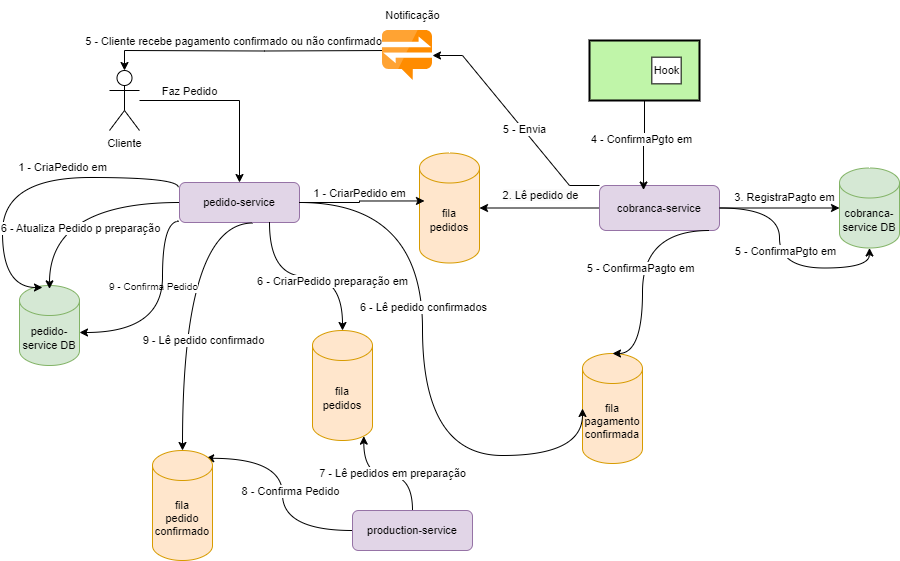

The diagram above was exported from draw.io. Its source (the exported page's mxGraphModel, read from the mxfile embedded in the PNG):
<mxGraphModel dx="2261" dy="772" grid="1" gridSize="10" guides="1" tooltips="1" connect="1" arrows="1" fold="1" page="1" pageScale="1" pageWidth="827" pageHeight="1169" math="0" shadow="0">
  <root>
    <mxCell id="WIyWlLk6GJQsqaUBKTNV-0" />
    <mxCell id="WIyWlLk6GJQsqaUBKTNV-1" parent="WIyWlLk6GJQsqaUBKTNV-0" />
    <mxCell id="WIyWlLk6GJQsqaUBKTNV-3" value="pedido-service" style="rounded=1;whiteSpace=wrap;html=1;fontSize=11;glass=0;strokeWidth=1;shadow=0;fillColor=#e1d5e7;strokeColor=#9673a6;" parent="WIyWlLk6GJQsqaUBKTNV-1" vertex="1">
      <mxGeometry x="107" y="322" width="120" height="40" as="geometry" />
    </mxCell>
    <mxCell id="EjgLUYapvKU_TmldaKBB-3" style="edgeStyle=orthogonalEdgeStyle;rounded=0;orthogonalLoop=1;jettySize=auto;html=1;entryX=0.5;entryY=0;entryDx=0;entryDy=0;fontSize=11;" edge="1" parent="WIyWlLk6GJQsqaUBKTNV-1" source="EjgLUYapvKU_TmldaKBB-0" target="WIyWlLk6GJQsqaUBKTNV-3">
      <mxGeometry relative="1" as="geometry">
        <mxPoint x="167" y="302" as="targetPoint" />
      </mxGeometry>
    </mxCell>
    <mxCell id="EjgLUYapvKU_TmldaKBB-4" value="Faz Pedido" style="edgeLabel;html=1;align=center;verticalAlign=middle;resizable=0;points=[];fontSize=11;" vertex="1" connectable="0" parent="EjgLUYapvKU_TmldaKBB-3">
      <mxGeometry x="-0.2917" y="-2" relative="1" as="geometry">
        <mxPoint x="-15" y="-12" as="offset" />
      </mxGeometry>
    </mxCell>
    <mxCell id="EjgLUYapvKU_TmldaKBB-0" value="Cliente" style="shape=umlActor;verticalLabelPosition=bottom;verticalAlign=top;html=1;outlineConnect=0;fontSize=11;" vertex="1" parent="WIyWlLk6GJQsqaUBKTNV-1">
      <mxGeometry x="37" y="210" width="30" height="60" as="geometry" />
    </mxCell>
    <mxCell id="EjgLUYapvKU_TmldaKBB-5" value="pedido-service DB" style="shape=cylinder3;whiteSpace=wrap;html=1;boundedLbl=1;backgroundOutline=1;size=15;fillColor=#d5e8d4;strokeColor=#82b366;fontSize=11;" vertex="1" parent="WIyWlLk6GJQsqaUBKTNV-1">
      <mxGeometry x="-53" y="425" width="60" height="80" as="geometry" />
    </mxCell>
    <mxCell id="EjgLUYapvKU_TmldaKBB-15" style="edgeStyle=orthogonalEdgeStyle;rounded=0;orthogonalLoop=1;jettySize=auto;html=1;fontSize=11;" edge="1" parent="WIyWlLk6GJQsqaUBKTNV-1" source="EjgLUYapvKU_TmldaKBB-13" target="EjgLUYapvKU_TmldaKBB-8">
      <mxGeometry relative="1" as="geometry" />
    </mxCell>
    <mxCell id="EjgLUYapvKU_TmldaKBB-19" value="&lt;span style=&quot;font-size: 11px; background-color: rgb(251, 251, 251);&quot;&gt;2. Lê pedido de&lt;/span&gt;" style="edgeLabel;html=1;align=center;verticalAlign=middle;resizable=0;points=[];fontSize=11;" vertex="1" connectable="0" parent="EjgLUYapvKU_TmldaKBB-15">
      <mxGeometry x="0.25" y="1" relative="1" as="geometry">
        <mxPoint x="15" y="-14" as="offset" />
      </mxGeometry>
    </mxCell>
    <mxCell id="EjgLUYapvKU_TmldaKBB-8" value="fila&lt;div style=&quot;font-size: 11px;&quot;&gt;pedidos&lt;/div&gt;" style="shape=cylinder3;whiteSpace=wrap;html=1;boundedLbl=1;backgroundOutline=1;size=15;fillColor=#ffe6cc;strokeColor=#d79b00;fontSize=11;" vertex="1" parent="WIyWlLk6GJQsqaUBKTNV-1">
      <mxGeometry x="347" y="292.5" width="60" height="110" as="geometry" />
    </mxCell>
    <mxCell id="EjgLUYapvKU_TmldaKBB-9" style="edgeStyle=orthogonalEdgeStyle;rounded=0;orthogonalLoop=1;jettySize=auto;html=1;entryX=0.083;entryY=0.436;entryDx=0;entryDy=0;entryPerimeter=0;fontSize=11;" edge="1" parent="WIyWlLk6GJQsqaUBKTNV-1" source="WIyWlLk6GJQsqaUBKTNV-3" target="EjgLUYapvKU_TmldaKBB-8">
      <mxGeometry relative="1" as="geometry" />
    </mxCell>
    <mxCell id="EjgLUYapvKU_TmldaKBB-23" style="edgeStyle=orthogonalEdgeStyle;rounded=0;orthogonalLoop=1;jettySize=auto;html=1;fontSize=11;" edge="1" parent="WIyWlLk6GJQsqaUBKTNV-1" source="EjgLUYapvKU_TmldaKBB-13" target="EjgLUYapvKU_TmldaKBB-20">
      <mxGeometry relative="1" as="geometry" />
    </mxCell>
    <mxCell id="EjgLUYapvKU_TmldaKBB-13" value="cobranca-service" style="rounded=1;whiteSpace=wrap;html=1;fontSize=11;glass=0;strokeWidth=1;shadow=0;fillColor=#e1d5e7;strokeColor=#9673a6;" vertex="1" parent="WIyWlLk6GJQsqaUBKTNV-1">
      <mxGeometry x="527" y="325" width="120" height="45" as="geometry" />
    </mxCell>
    <mxCell id="EjgLUYapvKU_TmldaKBB-20" value="cobranca-service DB" style="shape=cylinder3;whiteSpace=wrap;html=1;boundedLbl=1;backgroundOutline=1;size=15;fillColor=#d5e8d4;strokeColor=#82b366;fontSize=11;" vertex="1" parent="WIyWlLk6GJQsqaUBKTNV-1">
      <mxGeometry x="767" y="307.5" width="60" height="80" as="geometry" />
    </mxCell>
    <mxCell id="EjgLUYapvKU_TmldaKBB-22" value="3. RegistraPagto em" style="text;html=1;align=center;verticalAlign=middle;resizable=0;points=[];autosize=1;strokeColor=none;fillColor=none;fontSize=11;" vertex="1" parent="WIyWlLk6GJQsqaUBKTNV-1">
      <mxGeometry x="652" y="322" width="120" height="30" as="geometry" />
    </mxCell>
    <mxCell id="EjgLUYapvKU_TmldaKBB-24" value="fila&lt;div style=&quot;font-size: 11px;&quot;&gt;pagamento&lt;/div&gt;&lt;div style=&quot;font-size: 11px;&quot;&gt;confirmada&lt;/div&gt;" style="shape=cylinder3;whiteSpace=wrap;html=1;boundedLbl=1;backgroundOutline=1;size=15;fillColor=#ffe6cc;strokeColor=#d79b00;fontSize=11;" vertex="1" parent="WIyWlLk6GJQsqaUBKTNV-1">
      <mxGeometry x="510" y="493" width="60" height="110" as="geometry" />
    </mxCell>
    <mxCell id="EjgLUYapvKU_TmldaKBB-25" style="edgeStyle=orthogonalEdgeStyle;rounded=0;orthogonalLoop=1;jettySize=auto;html=1;entryX=0.5;entryY=0;entryDx=0;entryDy=0;entryPerimeter=0;curved=1;fontSize=11;" edge="1" parent="WIyWlLk6GJQsqaUBKTNV-1" target="EjgLUYapvKU_TmldaKBB-24">
      <mxGeometry relative="1" as="geometry">
        <mxPoint x="637" y="370" as="sourcePoint" />
        <Array as="points">
          <mxPoint x="570" y="370" />
          <mxPoint x="570" y="493" />
        </Array>
      </mxGeometry>
    </mxCell>
    <mxCell id="EjgLUYapvKU_TmldaKBB-26" value="5 - ConfirmaPagto em" style="edgeLabel;html=1;align=center;verticalAlign=middle;resizable=0;points=[];fontSize=11;" vertex="1" connectable="0" parent="EjgLUYapvKU_TmldaKBB-25">
      <mxGeometry x="-0.0551" y="-3" relative="1" as="geometry">
        <mxPoint as="offset" />
      </mxGeometry>
    </mxCell>
    <mxCell id="EjgLUYapvKU_TmldaKBB-28" value="" style="strokeWidth=2;dashed=0;align=center;fontSize=11;shape=rect;verticalLabelPosition=bottom;verticalAlign=top;fillColor=#c0f5a9;html=1;" vertex="1" parent="WIyWlLk6GJQsqaUBKTNV-1">
      <mxGeometry x="517" y="180" width="110" height="60" as="geometry" />
    </mxCell>
    <mxCell id="EjgLUYapvKU_TmldaKBB-29" value="Hook" style="html=1;strokeWidth=1;dashed=0;align=center;fontSize=11;shape=rect;" vertex="1" parent="EjgLUYapvKU_TmldaKBB-28">
      <mxGeometry x="62.33333333333333" y="16.666666666666664" width="29.333333333333332" height="26.666666666666664" as="geometry" />
    </mxCell>
    <mxCell id="EjgLUYapvKU_TmldaKBB-30" style="edgeStyle=orthogonalEdgeStyle;rounded=0;orthogonalLoop=1;jettySize=auto;html=1;entryX=0.367;entryY=0.1;entryDx=0;entryDy=0;entryPerimeter=0;fontSize=11;" edge="1" parent="WIyWlLk6GJQsqaUBKTNV-1" source="EjgLUYapvKU_TmldaKBB-28" target="EjgLUYapvKU_TmldaKBB-13">
      <mxGeometry relative="1" as="geometry" />
    </mxCell>
    <mxCell id="EjgLUYapvKU_TmldaKBB-31" value="4 - ConfirmaPgto em" style="edgeLabel;html=1;align=center;verticalAlign=middle;resizable=0;points=[];fontSize=11;" vertex="1" connectable="0" parent="EjgLUYapvKU_TmldaKBB-30">
      <mxGeometry x="-0.1556" y="-4" relative="1" as="geometry">
        <mxPoint as="offset" />
      </mxGeometry>
    </mxCell>
    <mxCell id="EjgLUYapvKU_TmldaKBB-32" style="edgeStyle=orthogonalEdgeStyle;rounded=0;orthogonalLoop=1;jettySize=auto;html=1;entryX=0.5;entryY=1;entryDx=0;entryDy=0;entryPerimeter=0;curved=1;fontSize=11;" edge="1" parent="WIyWlLk6GJQsqaUBKTNV-1" source="EjgLUYapvKU_TmldaKBB-13" target="EjgLUYapvKU_TmldaKBB-20">
      <mxGeometry relative="1" as="geometry">
        <mxPoint x="647" y="400" as="sourcePoint" />
        <mxPoint x="767" y="412.5" as="targetPoint" />
      </mxGeometry>
    </mxCell>
    <mxCell id="EjgLUYapvKU_TmldaKBB-33" value="5 - ConfirmaPgto em" style="edgeLabel;html=1;align=center;verticalAlign=middle;resizable=0;points=[];fontSize=11;" vertex="1" connectable="0" parent="EjgLUYapvKU_TmldaKBB-32">
      <mxGeometry x="0.0147" y="-10" relative="1" as="geometry">
        <mxPoint x="15" y="-14" as="offset" />
      </mxGeometry>
    </mxCell>
    <mxCell id="EjgLUYapvKU_TmldaKBB-53" style="edgeStyle=orthogonalEdgeStyle;rounded=0;orthogonalLoop=1;jettySize=auto;html=1;curved=1;entryX=0.887;entryY=0.071;entryDx=0;entryDy=0;entryPerimeter=0;fontSize=11;" edge="1" parent="WIyWlLk6GJQsqaUBKTNV-1" source="EjgLUYapvKU_TmldaKBB-38" target="EjgLUYapvKU_TmldaKBB-52">
      <mxGeometry relative="1" as="geometry" />
    </mxCell>
    <mxCell id="EjgLUYapvKU_TmldaKBB-55" value="8 - Confirma Pedido" style="edgeLabel;html=1;align=center;verticalAlign=middle;resizable=0;points=[];fontSize=11;" vertex="1" connectable="0" parent="EjgLUYapvKU_TmldaKBB-53">
      <mxGeometry x="0.0154" relative="1" as="geometry">
        <mxPoint x="7" y="1" as="offset" />
      </mxGeometry>
    </mxCell>
    <mxCell id="EjgLUYapvKU_TmldaKBB-38" value="production-service" style="rounded=1;whiteSpace=wrap;html=1;fontSize=11;glass=0;strokeWidth=1;shadow=0;fillColor=#e1d5e7;strokeColor=#9673a6;" vertex="1" parent="WIyWlLk6GJQsqaUBKTNV-1">
      <mxGeometry x="280" y="650" width="120" height="40" as="geometry" />
    </mxCell>
    <mxCell id="EjgLUYapvKU_TmldaKBB-49" style="edgeStyle=orthogonalEdgeStyle;rounded=0;orthogonalLoop=1;jettySize=auto;html=1;entryX=0.5;entryY=0;entryDx=0;entryDy=0;entryPerimeter=0;fontSize=11;" edge="1" parent="WIyWlLk6GJQsqaUBKTNV-1" target="EjgLUYapvKU_TmldaKBB-0">
      <mxGeometry relative="1" as="geometry">
        <mxPoint x="317" y="190" as="sourcePoint" />
      </mxGeometry>
    </mxCell>
    <mxCell id="EjgLUYapvKU_TmldaKBB-51" value="5 - Cliente recebe pagamento confirmado ou não confirmado" style="edgeLabel;html=1;align=center;verticalAlign=middle;resizable=0;points=[];fontSize=11;" vertex="1" connectable="0" parent="EjgLUYapvKU_TmldaKBB-49">
      <mxGeometry x="0.0035" y="-9" relative="1" as="geometry">
        <mxPoint x="-14" y="-1" as="offset" />
      </mxGeometry>
    </mxCell>
    <mxCell id="EjgLUYapvKU_TmldaKBB-56" style="edgeStyle=orthogonalEdgeStyle;rounded=0;orthogonalLoop=1;jettySize=auto;html=1;entryX=0.5;entryY=0;entryDx=0;entryDy=0;curved=1;exitX=0.5;exitY=0;exitDx=0;exitDy=0;exitPerimeter=0;fontSize=11;entryPerimeter=0;" edge="1" parent="WIyWlLk6GJQsqaUBKTNV-1" target="EjgLUYapvKU_TmldaKBB-52">
      <mxGeometry relative="1" as="geometry">
        <mxPoint x="180" y="362.5" as="sourcePoint" />
        <mxPoint x="180" y="668.5" as="targetPoint" />
      </mxGeometry>
    </mxCell>
    <mxCell id="EjgLUYapvKU_TmldaKBB-57" value="9 - Lê pedido confirmado" style="edgeLabel;html=1;align=center;verticalAlign=middle;resizable=0;points=[];fontSize=11;" vertex="1" connectable="0" parent="EjgLUYapvKU_TmldaKBB-56">
      <mxGeometry x="-0.0049" y="3" relative="1" as="geometry">
        <mxPoint x="17" y="39" as="offset" />
      </mxGeometry>
    </mxCell>
    <mxCell id="EjgLUYapvKU_TmldaKBB-52" value="fila&lt;div style=&quot;font-size: 11px;&quot;&gt;pedido&lt;/div&gt;&lt;div style=&quot;font-size: 11px;&quot;&gt;confirmado&lt;/div&gt;" style="shape=cylinder3;whiteSpace=wrap;html=1;boundedLbl=1;backgroundOutline=1;size=15;fillColor=#ffe6cc;strokeColor=#d79b00;fontSize=11;" vertex="1" parent="WIyWlLk6GJQsqaUBKTNV-1">
      <mxGeometry x="80" y="590" width="60" height="110" as="geometry" />
    </mxCell>
    <mxCell id="EjgLUYapvKU_TmldaKBB-62" style="edgeStyle=orthogonalEdgeStyle;rounded=0;orthogonalLoop=1;jettySize=auto;html=1;entryX=0.5;entryY=0.042;entryDx=0;entryDy=0;entryPerimeter=0;curved=1;fontSize=11;" edge="1" parent="WIyWlLk6GJQsqaUBKTNV-1" source="WIyWlLk6GJQsqaUBKTNV-3" target="EjgLUYapvKU_TmldaKBB-5">
      <mxGeometry relative="1" as="geometry">
        <mxPoint x="47" y="317.02857142857135" as="sourcePoint" />
      </mxGeometry>
    </mxCell>
    <mxCell id="EjgLUYapvKU_TmldaKBB-63" value="9 - Confirma Pedido" style="edgeLabel;html=1;align=center;verticalAlign=middle;resizable=0;points=[];fontSize=10;labelBorderColor=none;labelBackgroundColor=default;" vertex="1" connectable="0" parent="EjgLUYapvKU_TmldaKBB-62">
      <mxGeometry x="0.0047" relative="1" as="geometry">
        <mxPoint x="82" y="83" as="offset" />
      </mxGeometry>
    </mxCell>
    <mxCell id="EjgLUYapvKU_TmldaKBB-65" value="" style="edgeStyle=entityRelationEdgeStyle;rounded=0;orthogonalLoop=1;jettySize=auto;html=1;exitX=0;exitY=0;exitDx=0;exitDy=0;fontSize=11;" edge="1" parent="WIyWlLk6GJQsqaUBKTNV-1" source="EjgLUYapvKU_TmldaKBB-13" target="EjgLUYapvKU_TmldaKBB-64">
      <mxGeometry relative="1" as="geometry">
        <mxPoint x="527" y="325" as="sourcePoint" />
        <mxPoint x="377" y="210" as="targetPoint" />
        <Array as="points">
          <mxPoint x="507" y="310" />
          <mxPoint x="477" y="240" />
          <mxPoint x="467" y="250" />
        </Array>
      </mxGeometry>
    </mxCell>
    <mxCell id="EjgLUYapvKU_TmldaKBB-66" value="5 - Envia" style="edgeLabel;html=1;align=center;verticalAlign=middle;resizable=0;points=[];fontSize=11;" vertex="1" connectable="0" parent="EjgLUYapvKU_TmldaKBB-65">
      <mxGeometry x="-0.0992" y="-1" relative="1" as="geometry">
        <mxPoint as="offset" />
      </mxGeometry>
    </mxCell>
    <mxCell id="EjgLUYapvKU_TmldaKBB-64" value="" style="image;sketch=0;aspect=fixed;html=1;points=[];align=center;fontSize=11;image=img/lib/mscae/Notification_Hubs.svg;" vertex="1" parent="WIyWlLk6GJQsqaUBKTNV-1">
      <mxGeometry x="310" y="170" width="50" height="50" as="geometry" />
    </mxCell>
    <mxCell id="EjgLUYapvKU_TmldaKBB-67" value="Notificação" style="text;html=1;align=center;verticalAlign=middle;resizable=0;points=[];autosize=1;strokeColor=none;fillColor=none;fontSize=11;" vertex="1" parent="WIyWlLk6GJQsqaUBKTNV-1">
      <mxGeometry x="300" y="140" width="80" height="30" as="geometry" />
    </mxCell>
    <mxCell id="EjgLUYapvKU_TmldaKBB-69" style="edgeStyle=orthogonalEdgeStyle;rounded=0;orthogonalLoop=1;jettySize=auto;html=1;entryX=0.383;entryY=0.025;entryDx=0;entryDy=0;entryPerimeter=0;curved=1;exitX=-0.01;exitY=0.123;exitDx=0;exitDy=0;exitPerimeter=0;fontSize=11;" edge="1" parent="WIyWlLk6GJQsqaUBKTNV-1" source="WIyWlLk6GJQsqaUBKTNV-3" target="EjgLUYapvKU_TmldaKBB-5">
      <mxGeometry relative="1" as="geometry">
        <mxPoint x="47" y="317.02857142857135" as="sourcePoint" />
        <Array as="points">
          <mxPoint x="106" y="317" />
          <mxPoint x="-70" y="317" />
          <mxPoint x="-70" y="427" />
        </Array>
      </mxGeometry>
    </mxCell>
    <mxCell id="EjgLUYapvKU_TmldaKBB-70" value="&lt;div style=&quot;font-size: 11px;&quot;&gt;&lt;br style=&quot;font-size: 11px;&quot;&gt;&lt;/div&gt;&lt;div style=&quot;font-size: 11px;&quot;&gt;&lt;br style=&quot;font-size: 11px;&quot;&gt;&lt;/div&gt;" style="text;html=1;align=center;verticalAlign=middle;resizable=0;points=[];autosize=1;strokeColor=none;fillColor=none;fontSize=11;" vertex="1" parent="WIyWlLk6GJQsqaUBKTNV-1">
      <mxGeometry x="-40" y="327.5" width="20" height="40" as="geometry" />
    </mxCell>
    <mxCell id="EjgLUYapvKU_TmldaKBB-77" style="edgeStyle=orthogonalEdgeStyle;rounded=0;orthogonalLoop=1;jettySize=auto;html=1;entryX=0;entryY=0.5;entryDx=0;entryDy=0;entryPerimeter=0;curved=1;fontSize=11;" edge="1" parent="WIyWlLk6GJQsqaUBKTNV-1" source="WIyWlLk6GJQsqaUBKTNV-3" target="EjgLUYapvKU_TmldaKBB-24">
      <mxGeometry relative="1" as="geometry">
        <Array as="points">
          <mxPoint x="350" y="342" />
          <mxPoint x="350" y="595" />
        </Array>
      </mxGeometry>
    </mxCell>
    <mxCell id="EjgLUYapvKU_TmldaKBB-78" value="6 - Lê pedido confirmados" style="edgeLabel;html=1;align=center;verticalAlign=middle;resizable=0;points=[];fontSize=11;" vertex="1" connectable="0" parent="EjgLUYapvKU_TmldaKBB-77">
      <mxGeometry x="-0.2196" relative="1" as="geometry">
        <mxPoint as="offset" />
      </mxGeometry>
    </mxCell>
    <mxCell id="EjgLUYapvKU_TmldaKBB-82" style="edgeStyle=orthogonalEdgeStyle;rounded=0;orthogonalLoop=1;jettySize=auto;html=1;curved=1;exitX=-0.005;exitY=0.968;exitDx=0;exitDy=0;exitPerimeter=0;fontSize=11;" edge="1" parent="WIyWlLk6GJQsqaUBKTNV-1" source="WIyWlLk6GJQsqaUBKTNV-3" target="EjgLUYapvKU_TmldaKBB-5">
      <mxGeometry relative="1" as="geometry">
        <mxPoint x="90" y="337" as="sourcePoint" />
        <Array as="points">
          <mxPoint x="90" y="361" />
          <mxPoint x="90" y="472" />
        </Array>
      </mxGeometry>
    </mxCell>
    <mxCell id="EjgLUYapvKU_TmldaKBB-85" value="1 - CriaPedido em" style="text;html=1;align=center;verticalAlign=middle;resizable=0;points=[];autosize=1;strokeColor=none;fillColor=none;fontSize=11;" vertex="1" parent="WIyWlLk6GJQsqaUBKTNV-1">
      <mxGeometry x="-65" y="292" width="110" height="30" as="geometry" />
    </mxCell>
    <mxCell id="EjgLUYapvKU_TmldaKBB-86" value="6 - Atualiza Pedido p preparação" style="edgeLabel;html=1;align=center;verticalAlign=middle;resizable=0;points=[];fontSize=11;" vertex="1" connectable="0" parent="WIyWlLk6GJQsqaUBKTNV-1">
      <mxGeometry x="7" y="367.50000000000006" as="geometry" />
    </mxCell>
    <mxCell id="EjgLUYapvKU_TmldaKBB-87" value="fila&lt;div style=&quot;font-size: 11px;&quot;&gt;pedidos&lt;/div&gt;" style="shape=cylinder3;whiteSpace=wrap;html=1;boundedLbl=1;backgroundOutline=1;size=15;fillColor=#ffe6cc;strokeColor=#d79b00;fontSize=11;" vertex="1" parent="WIyWlLk6GJQsqaUBKTNV-1">
      <mxGeometry x="240" y="470" width="60" height="110" as="geometry" />
    </mxCell>
    <mxCell id="EjgLUYapvKU_TmldaKBB-88" style="edgeStyle=orthogonalEdgeStyle;rounded=0;orthogonalLoop=1;jettySize=auto;html=1;entryX=0.5;entryY=0;entryDx=0;entryDy=0;entryPerimeter=0;curved=1;exitX=0.75;exitY=1;exitDx=0;exitDy=0;fontSize=11;" edge="1" parent="WIyWlLk6GJQsqaUBKTNV-1" source="WIyWlLk6GJQsqaUBKTNV-3" target="EjgLUYapvKU_TmldaKBB-87">
      <mxGeometry relative="1" as="geometry" />
    </mxCell>
    <mxCell id="EjgLUYapvKU_TmldaKBB-89" value="6 - CriarPedido preparação em" style="edgeLabel;html=1;align=center;verticalAlign=middle;resizable=0;points=[];fontSize=11;" vertex="1" connectable="0" parent="EjgLUYapvKU_TmldaKBB-88">
      <mxGeometry x="0.0153" y="2" relative="1" as="geometry">
        <mxPoint x="24" y="6" as="offset" />
      </mxGeometry>
    </mxCell>
    <mxCell id="EjgLUYapvKU_TmldaKBB-90" style="edgeStyle=orthogonalEdgeStyle;rounded=0;orthogonalLoop=1;jettySize=auto;html=1;entryX=0.855;entryY=1;entryDx=0;entryDy=-4.35;entryPerimeter=0;curved=1;fontSize=11;" edge="1" parent="WIyWlLk6GJQsqaUBKTNV-1" source="EjgLUYapvKU_TmldaKBB-38" target="EjgLUYapvKU_TmldaKBB-87">
      <mxGeometry relative="1" as="geometry" />
    </mxCell>
    <mxCell id="EjgLUYapvKU_TmldaKBB-91" value="7 - Lê pedidos em preparação" style="text;html=1;align=center;verticalAlign=middle;resizable=0;points=[];autosize=1;strokeColor=none;fillColor=none;fontSize=11;labelBackgroundColor=default;" vertex="1" parent="WIyWlLk6GJQsqaUBKTNV-1">
      <mxGeometry x="235" y="598" width="170" height="30" as="geometry" />
    </mxCell>
    <mxCell id="EjgLUYapvKU_TmldaKBB-94" value="1 - CriarPedido em" style="text;html=1;align=center;verticalAlign=middle;resizable=0;points=[];autosize=1;strokeColor=none;fillColor=none;fontSize=11;" vertex="1" parent="WIyWlLk6GJQsqaUBKTNV-1">
      <mxGeometry x="227" y="318" width="120" height="30" as="geometry" />
    </mxCell>
  </root>
</mxGraphModel>